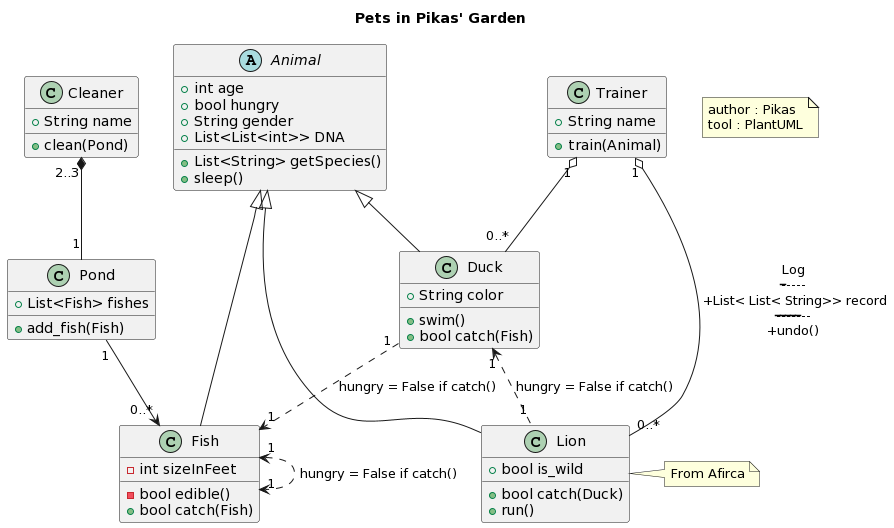

The diagram above was rendered by PlantUML. Its source (embedded in the PNG):
@startuml
title Pets in Pikas' Garden
note "author : Pikas\ntool : PlantUML" as nt1

abstract class Animal {
  + int age
  + bool hungry
  + String gender
  + List<List<int>> DNA
  + List<String> getSpecies()
  + sleep()
}

class Duck {
  + String color
  + swim()
  + bool catch(Fish)
}

class Fish{
  - int sizeInFeet
  - bool edible()
  + bool catch(Fish)
}

class  Lion{
  + bool is_wild
  + bool catch(Duck)
  + run()
}

note right of Lion: From Afirca

class Pond {
  + List<Fish> fishes
  + add_fish(Fish)
}

class Cleaner {
  + String name
  + clean(Pond)
}

class Trainer {
  + String name
  + train(Animal)
}

Animal <|-- Duck
Animal <|-- Fish
Animal <|-- Lion

Duck "1" ..> "1" Fish : hungry = False if catch()
Duck "1" <.. "1" Lion : hungry = False if catch()

Fish "1" <..> "1" Fish : hungry = False if catch()

Pond "1" --> "0..*" Fish

Cleaner "2..3" *-- "1" Pond

Trainer "1" o-- "0..*" Duck
Trainer "1" o-- "0..*" Lion : "Log\n---------\n +List< List< String>> record\n---------------------------\n+undo()"
@enduml